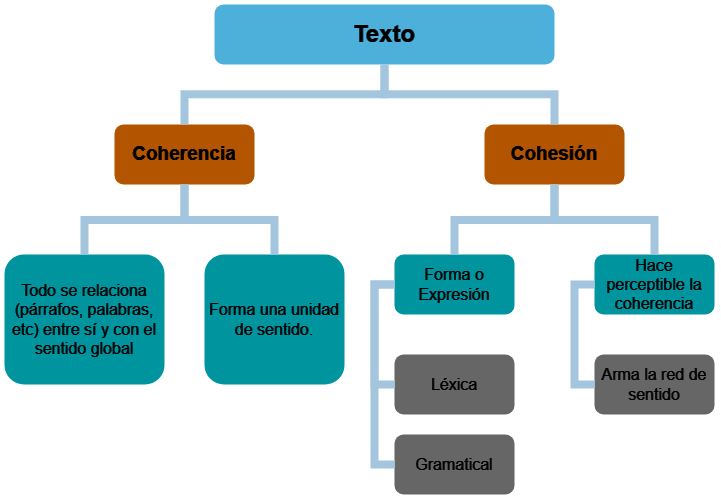

The diagram above was exported from draw.io. Its source (the exported page's mxGraphModel, read from the mxfile embedded in the PNG):
<mxGraphModel dx="1257" dy="723" grid="1" gridSize="10" guides="1" tooltips="1" connect="1" arrows="1" fold="1" page="1" pageScale="1" pageWidth="1169" pageHeight="826" background="none" math="0" shadow="0">
  <root>
    <mxCell id="0" />
    <mxCell id="1" parent="0" />
    <mxCell id="2" value="Texto" style="whiteSpace=wrap;rounded=1;shadow=1;fillColor=#10739E;strokeColor=none;fontColor=#FFFFFF;fontStyle=1;fontSize=24" parent="1" vertex="1">
      <mxGeometry x="1000" y="50" width="340" height="60" as="geometry" />
    </mxCell>
    <mxCell id="6" value="Coherencia" style="whiteSpace=wrap;rounded=1;fillColor=#F2931E;strokeColor=none;shadow=1;fontColor=#FFFFFF;fontStyle=1;fontSize=19;" parent="1" vertex="1">
      <mxGeometry x="900" y="169.9999999999998" width="140" height="60" as="geometry" />
    </mxCell>
    <mxCell id="7" value="Cohesión" style="whiteSpace=wrap;rounded=1;fillColor=#F2931E;strokeColor=none;shadow=1;fontColor=#FFFFFF;fontStyle=1;fontSize=19;" parent="1" vertex="1">
      <mxGeometry x="1270" y="169.9999999999998" width="140" height="60" as="geometry" />
    </mxCell>
    <mxCell id="118" value="" style="edgeStyle=elbowEdgeStyle;elbow=horizontal;rounded=0;fontColor=#000000;endArrow=none;endFill=0;strokeWidth=8;strokeColor=#23445D;" parent="1" target="45" edge="1">
      <mxGeometry width="100" height="100" relative="1" as="geometry">
        <mxPoint x="440" y="330" as="sourcePoint" />
        <mxPoint x="429.99999999999955" y="430" as="targetPoint" />
        <Array as="points">
          <mxPoint x="420" y="380" />
        </Array>
      </mxGeometry>
    </mxCell>
    <mxCell id="119" value="" style="edgeStyle=elbowEdgeStyle;elbow=horizontal;rounded=0;fontColor=#000000;endArrow=none;endFill=0;strokeWidth=8;strokeColor=#23445D;" parent="1" target="46" edge="1">
      <mxGeometry width="100" height="100" relative="1" as="geometry">
        <mxPoint x="440" y="330" as="sourcePoint" />
        <mxPoint x="429.9999999999998" y="510" as="targetPoint" />
        <Array as="points">
          <mxPoint x="420" y="420" />
        </Array>
      </mxGeometry>
    </mxCell>
    <mxCell id="120" value="" style="edgeStyle=elbowEdgeStyle;elbow=horizontal;rounded=0;fontColor=#000000;endArrow=none;endFill=0;strokeWidth=8;strokeColor=#23445D;" parent="1" target="49" edge="1">
      <mxGeometry width="100" height="100" relative="1" as="geometry">
        <mxPoint x="440" y="330" as="sourcePoint" />
        <mxPoint x="430" y="750" as="targetPoint" />
        <Array as="points">
          <mxPoint x="420" y="550" />
        </Array>
      </mxGeometry>
    </mxCell>
    <mxCell id="121" value="" style="edgeStyle=elbowEdgeStyle;elbow=horizontal;rounded=0;fontColor=#000000;endArrow=none;endFill=0;strokeWidth=8;strokeColor=#23445D;" parent="1" target="48" edge="1">
      <mxGeometry width="100" height="100" relative="1" as="geometry">
        <mxPoint x="440" y="330" as="sourcePoint" />
        <mxPoint x="430" y="670" as="targetPoint" />
        <Array as="points">
          <mxPoint x="420" y="500" />
        </Array>
      </mxGeometry>
    </mxCell>
    <mxCell id="122" value="" style="edgeStyle=elbowEdgeStyle;elbow=horizontal;rounded=0;fontColor=#000000;endArrow=none;endFill=0;strokeWidth=8;strokeColor=#23445D;" parent="1" target="47" edge="1">
      <mxGeometry width="100" height="100" relative="1" as="geometry">
        <mxPoint x="440" y="330" as="sourcePoint" />
        <mxPoint x="429.9999999999998" y="590" as="targetPoint" />
        <Array as="points">
          <mxPoint x="420" y="470" />
        </Array>
      </mxGeometry>
    </mxCell>
    <mxCell id="133" value="Todo se relaciona (párrafos, palabras, etc) entre sí y con el sentido global" style="whiteSpace=wrap;rounded=1;fillColor=#12AAB5;strokeColor=none;shadow=1;fontColor=#FFFFFF;fontSize=16;" parent="1" vertex="1">
      <mxGeometry x="790" y="300" width="160" height="130" as="geometry" />
    </mxCell>
    <mxCell id="134" value="Forma una unidad de sentido." style="whiteSpace=wrap;rounded=1;fillColor=#12AAB5;strokeColor=none;shadow=1;fontColor=#FFFFFF;fontSize=16;" parent="1" vertex="1">
      <mxGeometry x="990" y="300" width="140" height="130" as="geometry" />
    </mxCell>
    <mxCell id="155" value="Forma o Expresión" style="whiteSpace=wrap;rounded=1;fillColor=#12AAB5;strokeColor=none;shadow=1;fontColor=#FFFFFF;fontSize=16;" parent="1" vertex="1">
      <mxGeometry x="1179.9999999999998" y="300.0000000000002" width="120" height="60" as="geometry" />
    </mxCell>
    <mxCell id="156" value="Hace perceptible la coherencia" style="whiteSpace=wrap;rounded=1;fillColor=#12AAB5;strokeColor=none;shadow=1;fontColor=#FFFFFF;fontSize=16;" parent="1" vertex="1">
      <mxGeometry x="1379.9999999999998" y="300.0000000000002" width="120" height="60" as="geometry" />
    </mxCell>
    <mxCell id="157" value="Léxica" style="whiteSpace=wrap;rounded=1;fillColor=#999999;strokeColor=none;shadow=1;fontColor=#FFFFFF;fontStyle=0;fontSize=16;" parent="1" vertex="1">
      <mxGeometry x="1179.9999999999998" y="400.0000000000002" width="120" height="60" as="geometry" />
    </mxCell>
    <mxCell id="158" value="Gramatical" style="whiteSpace=wrap;rounded=1;fillColor=#999999;strokeColor=none;shadow=1;fontColor=#FFFFFF;fontStyle=0;fontSize=16;" parent="1" vertex="1">
      <mxGeometry x="1180" y="480.0000000000002" width="120" height="60" as="geometry" />
    </mxCell>
    <mxCell id="162" value="Arma la red de sentido" style="whiteSpace=wrap;rounded=1;fillColor=#999999;strokeColor=none;shadow=1;fontColor=#FFFFFF;fontStyle=0;fontSize=16;" parent="1" vertex="1">
      <mxGeometry x="1379.9999999999993" y="400.0000000000002" width="120" height="60" as="geometry" />
    </mxCell>
    <mxCell id="167" value="" style="edgeStyle=elbowEdgeStyle;elbow=horizontal;rounded=0;fontColor=#000000;endArrow=none;endFill=0;strokeWidth=8;strokeColor=#23445D;" parent="1" source="155" target="157" edge="1">
      <mxGeometry width="100" height="100" relative="1" as="geometry">
        <mxPoint x="1160" y="330.00000000000057" as="sourcePoint" />
        <mxPoint x="1169.9999999999995" y="430.0000000000001" as="targetPoint" />
        <Array as="points">
          <mxPoint x="1160" y="380.0000000000001" />
        </Array>
      </mxGeometry>
    </mxCell>
    <mxCell id="168" value="" style="edgeStyle=elbowEdgeStyle;elbow=horizontal;rounded=0;fontColor=#000000;endArrow=none;endFill=0;strokeWidth=8;strokeColor=#23445D;" parent="1" source="155" target="158" edge="1">
      <mxGeometry width="100" height="100" relative="1" as="geometry">
        <mxPoint x="1170" y="330.0000000000001" as="sourcePoint" />
        <mxPoint x="1169.9999999999998" y="510.0000000000001" as="targetPoint" />
        <Array as="points">
          <mxPoint x="1160" y="420.0000000000001" />
        </Array>
      </mxGeometry>
    </mxCell>
    <mxCell id="172" value="" style="edgeStyle=elbowEdgeStyle;elbow=horizontal;rounded=0;fontColor=#000000;endArrow=none;endFill=0;strokeWidth=8;strokeColor=#23445D;" parent="1" source="156" target="162" edge="1">
      <mxGeometry width="100" height="100" relative="1" as="geometry">
        <mxPoint x="1350" y="330.00000000000057" as="sourcePoint" />
        <mxPoint x="1359.9999999999995" y="430.0000000000001" as="targetPoint" />
        <Array as="points">
          <mxPoint x="1360" y="380.0000000000001" />
        </Array>
      </mxGeometry>
    </mxCell>
    <mxCell id="221" value="" style="edgeStyle=elbowEdgeStyle;elbow=vertical;rounded=0;fontColor=#000000;endArrow=none;endFill=0;strokeWidth=8;strokeColor=#23445D;" parent="1" source="6" target="133" edge="1">
      <mxGeometry width="100" height="100" relative="1" as="geometry">
        <mxPoint x="780" y="270" as="sourcePoint" />
        <mxPoint x="880" y="170" as="targetPoint" />
      </mxGeometry>
    </mxCell>
    <mxCell id="222" value="" style="edgeStyle=elbowEdgeStyle;elbow=vertical;rounded=0;fontColor=#000000;endArrow=none;endFill=0;strokeWidth=8;strokeColor=#23445D;" parent="1" source="6" target="134" edge="1">
      <mxGeometry width="100" height="100" relative="1" as="geometry">
        <mxPoint x="1030" y="280" as="sourcePoint" />
        <mxPoint x="1130" y="180" as="targetPoint" />
      </mxGeometry>
    </mxCell>
    <mxCell id="223" value="" style="edgeStyle=elbowEdgeStyle;elbow=vertical;rounded=0;fontColor=#000000;endArrow=none;endFill=0;strokeWidth=8;strokeColor=#23445D;" parent="1" source="7" target="155" edge="1">
      <mxGeometry width="100" height="100" relative="1" as="geometry">
        <mxPoint x="1340" y="300" as="sourcePoint" />
        <mxPoint x="1240" y="190" as="targetPoint" />
      </mxGeometry>
    </mxCell>
    <mxCell id="224" value="" style="edgeStyle=elbowEdgeStyle;elbow=vertical;rounded=0;fontColor=#000000;endArrow=none;endFill=0;strokeWidth=8;strokeColor=#23445D;" parent="1" source="7" target="156" edge="1">
      <mxGeometry width="100" height="100" relative="1" as="geometry">
        <mxPoint x="1430" y="290" as="sourcePoint" />
        <mxPoint x="1530" y="190" as="targetPoint" />
      </mxGeometry>
    </mxCell>
    <mxCell id="231" value="" style="edgeStyle=elbowEdgeStyle;elbow=vertical;rounded=0;fontColor=#000000;endArrow=none;endFill=0;strokeWidth=8;strokeColor=#23445D;" parent="1" source="2" target="6" edge="1">
      <mxGeometry width="100" height="100" relative="1" as="geometry">
        <mxPoint x="560" y="160" as="sourcePoint" />
        <mxPoint x="660" y="60" as="targetPoint" />
      </mxGeometry>
    </mxCell>
    <mxCell id="232" value="" style="edgeStyle=elbowEdgeStyle;elbow=vertical;rounded=0;fontColor=#000000;endArrow=none;endFill=0;strokeWidth=8;strokeColor=#23445D;" parent="1" source="2" target="7" edge="1">
      <mxGeometry width="100" height="100" relative="1" as="geometry">
        <mxPoint x="570" y="170" as="sourcePoint" />
        <mxPoint x="670" y="70" as="targetPoint" />
      </mxGeometry>
    </mxCell>
  </root>
</mxGraphModel>